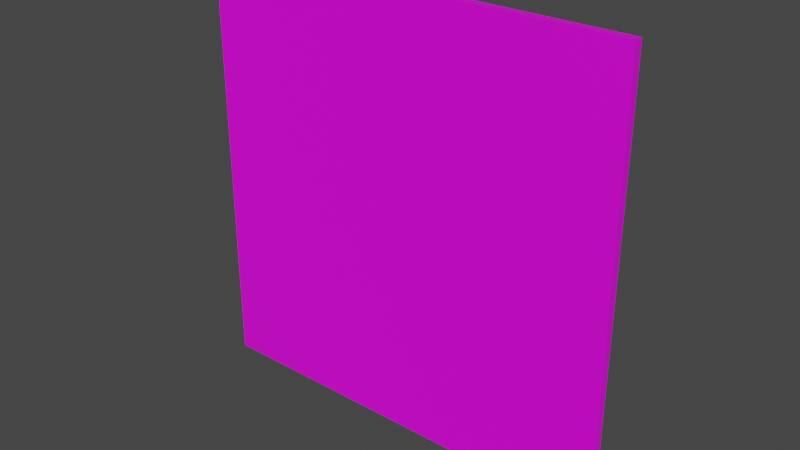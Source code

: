 # Source: door2.blend  (saved by Blender 2.93.21; exported with 4.5.12 LTS)
import bpy
from mathutils import Matrix  # noqa: F401  (used for matrix-valued properties, if any)

bpy.ops.wm.read_factory_settings(use_empty=True)
scene = bpy.context.scene
scene.name = 'Scene'

# ---- collections
col_door2 = bpy.data.collections.new('door2'); scene.collection.children.link(col_door2)

# ---- images (referenced by path relative to the original .blend; pixels are not part of the script)
import os
ASSET_DIR = os.environ.get("B2B_ASSET_DIR", "")  # directory of the original .blend (textures are referenced by path, not embedded)
HERE = os.path.dirname(os.path.abspath(__file__))  # packed textures are extracted next to this script under _unpacked/

def load_image(name, relpath, width, height, colorspace="sRGB"):
    """Load a texture the original file referenced (path relative to the .blend, or extracted next to this script)."""
    p = next((c for c in (os.path.join(HERE, relpath), os.path.join(ASSET_DIR, relpath)) if relpath and os.path.exists(c)), "")
    if p:
        img = bpy.data.images.load(p, check_existing=True)
        img.name = name
    else:  # same state as the original file: an image datablock whose file is absent (Cycles renders it pink)
        img = bpy.data.images.new(name, width, height)
        img.source = "FILE"
        img.filepath = "//" + (relpath or name)
    img.colorspace_settings.name = colorspace
    return img
img_neriakblock_dds = load_image('neriakblock.dds', 'neriakblock.dds', 1024, 1024, 'sRGB')

# ---- materials (node trees are filled in below, after node groups)
mat_door2 = bpy.data.materials.new('door2')
mat_door2.use_transparent_shadow = False

# ---- material node trees
mat_door2.use_nodes = True; mat_door2.node_tree.nodes.clear()
_N = mat_door2.node_tree.nodes; _L = mat_door2.node_tree.links
n0 = _N.new('ShaderNodeBsdfPrincipled'); n0.name = 'Principled BSDF'; n0.location = (10, 300)
n0.distribution = 'GGX'
n0.subsurface_method = 'BURLEY'
n0.inputs[3].default_value = 1.45
n0.inputs[27].default_value = (0.0, 0.0, 0.0, 1.0)
n0.inputs[28].default_value = 1.0
n1 = _N.new('ShaderNodeOutputMaterial'); n1.name = 'Material Output'; n1.location = (300, 300)
n2 = _N.new('ShaderNodeTexImage'); n2.name = 'Image Texture'; n2.location = (-280, 280)
n2.image = img_neriakblock_dds
_L.new(n0.outputs[0], n1.inputs[0])
_L.new(n2.outputs[0], n0.inputs[0])
n1.is_active_output = True

# ---- world
world_world = bpy.data.worlds.new('World'); scene.world = world_world
world_world.use_nodes = True; world_world.node_tree.nodes.clear()
_N = world_world.node_tree.nodes; _L = world_world.node_tree.links
n0 = _N.new('ShaderNodeOutputWorld'); n0.name = 'World Output'; n0.location = (300, 300)
n1 = _N.new('ShaderNodeBackground'); n1.name = 'Background'; n1.location = (10, 300)
n1.inputs[0].default_value = (0.05088, 0.05088, 0.05088, 1.0)
_L.new(n1.outputs[0], n0.inputs[0])
n0.is_active_output = True
world_world.color = (0.05088, 0.05088, 0.05088)
world_world.use_sun_shadow = False
world_world.sun_shadow_jitter_overblur = 0.0

# ---- meshes
me_cube_001 = bpy.data.meshes.new('Cube.001')
me_cube_001.from_pydata([(-1.0, -1.0, -1.0), (-1.0, -1.0, 1.0), (-1.0, 1.0, -1.0), (-1.0, 1.0, 1.0), (1.0, -1.0, -1.0), (1.0, -1.0, 1.0), (1.0, 1.0, -1.0), (1.0, 1.0, 1.0)], [], [(0, 1, 3, 2), (2, 3, 7, 6), (6, 7, 5, 4), (4, 5, 1, 0), (2, 6, 4, 0), (7, 3, 1, 5)])
_uv = me_cube_001.uv_layers.new(name='UVMap')
_uv.uv.foreach_set('vector', [-1.84, 1.085, -1.84, -0.085, -0.67, -0.085, -0.67, 1.085, -0.67, 1.085, -0.67, -0.085, 0.5, -0.085, 0.5, 1.085, 0.5, 1.085, 0.5, -0.085, 1.67, -0.085, 1.67, 1.085, 1.67, 1.085, 1.67, -0.085, 2.84, -0.085, 2.84, 1.085, 0.5, 2.255, 0.5, 1.085, 1.67, 1.085, 1.67, 2.255, 0.5, -0.085, 0.5, -1.255, 1.67, -1.255, 1.67, -0.085])
me_cube_001.materials.append(mat_door2)
me_cube_001.use_remesh_fix_poles = True
me_cube_001.use_remesh_preserve_attributes = False
me_cube_001.update()

# ---- objects
ob_cube = bpy.data.objects.new('Cube', me_cube_001)

# ---- transforms, parenting, visibility, modifiers, constraints
ob_cube.location = (5.0, 0.0, 5.0)
ob_cube.scale = (5.0, 0.1, 5.0)

# ---- collection membership
col_door2.objects.link(ob_cube)

# ---- scene / render settings (as saved in the file)
scene.frame_start = 1; scene.frame_end = 250; scene.frame_set(1)
scene.render.engine = 'BLENDER_EEVEE_NEXT'
scene.cycles.use_denoising = False
scene.cycles.samples = 128
scene.cycles.sampling_pattern = 'TABULATED_SOBOL'
scene.cycles.use_adaptive_sampling = False
scene.cycles.use_light_tree = False
scene.view_settings.view_transform = 'Filmic'
bpy.context.view_layer.update()

# ---- added for rendering (the .blend has no active camera and no usable light): camera, sun
cam_auto = bpy.data.cameras.new('AutoCamera')
cam_auto.lens = 50.0
cam_auto.sensor_width = 36.0
cam_auto.clip_end = 1000.0
ob_auto_camera = bpy.data.objects.new('AutoCamera', cam_auto)
scene.collection.objects.link(ob_auto_camera)
ob_auto_camera.location = (18.086, -15.7032, 15.4688)
ob_auto_camera.rotation_euler = (1.09748, -7.21219e-08, 0.694738)
scene.camera = ob_auto_camera
light_auto_sun = bpy.data.lights.new('AutoSun', 'SUN')
light_auto_sun.energy = 3.0
light_auto_sun.angle = 0.0523599
ob_auto_sun = bpy.data.objects.new('AutoSun', light_auto_sun)
scene.collection.objects.link(ob_auto_sun)
ob_auto_sun.rotation_euler = (0.872665, 0.174533, 0.523599)
bpy.context.view_layer.update()
